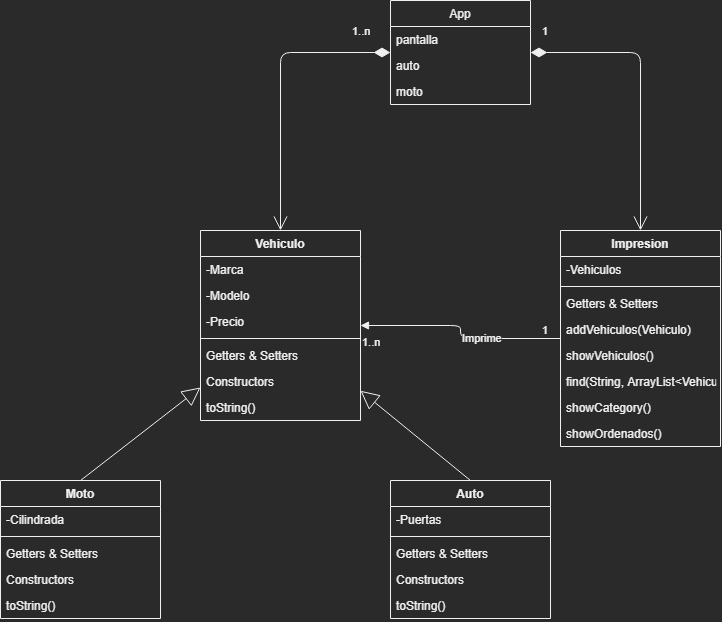

The diagram above was exported from draw.io. Its source (the exported page's mxGraphModel, read from the mxfile embedded in the PNG):
<mxGraphModel dx="1231" dy="1812" grid="1" gridSize="10" guides="1" tooltips="1" connect="1" arrows="1" fold="1" page="1" pageScale="1" pageWidth="827" pageHeight="1169" math="0" shadow="0">
  <root>
    <mxCell id="WIyWlLk6GJQsqaUBKTNV-0" />
    <mxCell id="WIyWlLk6GJQsqaUBKTNV-1" parent="WIyWlLk6GJQsqaUBKTNV-0" />
    <mxCell id="VMHDOYrXdYkHV-XMXR2u-4" value="Vehiculo" style="swimlane;fontStyle=1;align=center;verticalAlign=top;childLayout=stackLayout;horizontal=1;startSize=26;horizontalStack=0;resizeParent=1;resizeParentMax=0;resizeLast=0;collapsible=1;marginBottom=0;" vertex="1" parent="WIyWlLk6GJQsqaUBKTNV-1">
      <mxGeometry x="300" y="20" width="160" height="190" as="geometry" />
    </mxCell>
    <mxCell id="VMHDOYrXdYkHV-XMXR2u-5" value="-Marca" style="text;strokeColor=none;fillColor=none;align=left;verticalAlign=top;spacingLeft=4;spacingRight=4;overflow=hidden;rotatable=0;points=[[0,0.5],[1,0.5]];portConstraint=eastwest;" vertex="1" parent="VMHDOYrXdYkHV-XMXR2u-4">
      <mxGeometry y="26" width="160" height="26" as="geometry" />
    </mxCell>
    <mxCell id="VMHDOYrXdYkHV-XMXR2u-8" value="-Modelo" style="text;strokeColor=none;fillColor=none;align=left;verticalAlign=top;spacingLeft=4;spacingRight=4;overflow=hidden;rotatable=0;points=[[0,0.5],[1,0.5]];portConstraint=eastwest;" vertex="1" parent="VMHDOYrXdYkHV-XMXR2u-4">
      <mxGeometry y="52" width="160" height="26" as="geometry" />
    </mxCell>
    <mxCell id="VMHDOYrXdYkHV-XMXR2u-9" value="-Precio" style="text;strokeColor=none;fillColor=none;align=left;verticalAlign=top;spacingLeft=4;spacingRight=4;overflow=hidden;rotatable=0;points=[[0,0.5],[1,0.5]];portConstraint=eastwest;" vertex="1" parent="VMHDOYrXdYkHV-XMXR2u-4">
      <mxGeometry y="78" width="160" height="26" as="geometry" />
    </mxCell>
    <mxCell id="VMHDOYrXdYkHV-XMXR2u-6" value="" style="line;strokeWidth=1;fillColor=none;align=left;verticalAlign=middle;spacingTop=-1;spacingLeft=3;spacingRight=3;rotatable=0;labelPosition=right;points=[];portConstraint=eastwest;" vertex="1" parent="VMHDOYrXdYkHV-XMXR2u-4">
      <mxGeometry y="104" width="160" height="8" as="geometry" />
    </mxCell>
    <mxCell id="VMHDOYrXdYkHV-XMXR2u-7" value="Getters &amp; Setters" style="text;strokeColor=none;fillColor=none;align=left;verticalAlign=top;spacingLeft=4;spacingRight=4;overflow=hidden;rotatable=0;points=[[0,0.5],[1,0.5]];portConstraint=eastwest;" vertex="1" parent="VMHDOYrXdYkHV-XMXR2u-4">
      <mxGeometry y="112" width="160" height="26" as="geometry" />
    </mxCell>
    <mxCell id="VMHDOYrXdYkHV-XMXR2u-11" value="Constructors" style="text;strokeColor=none;fillColor=none;align=left;verticalAlign=top;spacingLeft=4;spacingRight=4;overflow=hidden;rotatable=0;points=[[0,0.5],[1,0.5]];portConstraint=eastwest;" vertex="1" parent="VMHDOYrXdYkHV-XMXR2u-4">
      <mxGeometry y="138" width="160" height="26" as="geometry" />
    </mxCell>
    <mxCell id="VMHDOYrXdYkHV-XMXR2u-12" value="toString()" style="text;strokeColor=none;fillColor=none;align=left;verticalAlign=top;spacingLeft=4;spacingRight=4;overflow=hidden;rotatable=0;points=[[0,0.5],[1,0.5]];portConstraint=eastwest;" vertex="1" parent="VMHDOYrXdYkHV-XMXR2u-4">
      <mxGeometry y="164" width="160" height="26" as="geometry" />
    </mxCell>
    <mxCell id="VMHDOYrXdYkHV-XMXR2u-17" value="Moto" style="swimlane;fontStyle=1;align=center;verticalAlign=top;childLayout=stackLayout;horizontal=1;startSize=26;horizontalStack=0;resizeParent=1;resizeParentMax=0;resizeLast=0;collapsible=1;marginBottom=0;" vertex="1" parent="WIyWlLk6GJQsqaUBKTNV-1">
      <mxGeometry x="100" y="270" width="160" height="138" as="geometry" />
    </mxCell>
    <mxCell id="VMHDOYrXdYkHV-XMXR2u-18" value="-Cilindrada" style="text;strokeColor=none;fillColor=none;align=left;verticalAlign=top;spacingLeft=4;spacingRight=4;overflow=hidden;rotatable=0;points=[[0,0.5],[1,0.5]];portConstraint=eastwest;" vertex="1" parent="VMHDOYrXdYkHV-XMXR2u-17">
      <mxGeometry y="26" width="160" height="26" as="geometry" />
    </mxCell>
    <mxCell id="VMHDOYrXdYkHV-XMXR2u-19" value="" style="line;strokeWidth=1;fillColor=none;align=left;verticalAlign=middle;spacingTop=-1;spacingLeft=3;spacingRight=3;rotatable=0;labelPosition=right;points=[];portConstraint=eastwest;" vertex="1" parent="VMHDOYrXdYkHV-XMXR2u-17">
      <mxGeometry y="52" width="160" height="8" as="geometry" />
    </mxCell>
    <mxCell id="VMHDOYrXdYkHV-XMXR2u-20" value="Getters &amp; Setters" style="text;strokeColor=none;fillColor=none;align=left;verticalAlign=top;spacingLeft=4;spacingRight=4;overflow=hidden;rotatable=0;points=[[0,0.5],[1,0.5]];portConstraint=eastwest;" vertex="1" parent="VMHDOYrXdYkHV-XMXR2u-17">
      <mxGeometry y="60" width="160" height="26" as="geometry" />
    </mxCell>
    <mxCell id="VMHDOYrXdYkHV-XMXR2u-26" value="Constructors" style="text;strokeColor=none;fillColor=none;align=left;verticalAlign=top;spacingLeft=4;spacingRight=4;overflow=hidden;rotatable=0;points=[[0,0.5],[1,0.5]];portConstraint=eastwest;" vertex="1" parent="VMHDOYrXdYkHV-XMXR2u-17">
      <mxGeometry y="86" width="160" height="26" as="geometry" />
    </mxCell>
    <mxCell id="VMHDOYrXdYkHV-XMXR2u-27" value="toString()" style="text;strokeColor=none;fillColor=none;align=left;verticalAlign=top;spacingLeft=4;spacingRight=4;overflow=hidden;rotatable=0;points=[[0,0.5],[1,0.5]];portConstraint=eastwest;" vertex="1" parent="VMHDOYrXdYkHV-XMXR2u-17">
      <mxGeometry y="112" width="160" height="26" as="geometry" />
    </mxCell>
    <mxCell id="VMHDOYrXdYkHV-XMXR2u-28" value="Auto" style="swimlane;fontStyle=1;align=center;verticalAlign=top;childLayout=stackLayout;horizontal=1;startSize=26;horizontalStack=0;resizeParent=1;resizeParentMax=0;resizeLast=0;collapsible=1;marginBottom=0;" vertex="1" parent="WIyWlLk6GJQsqaUBKTNV-1">
      <mxGeometry x="490" y="270" width="160" height="138" as="geometry" />
    </mxCell>
    <mxCell id="VMHDOYrXdYkHV-XMXR2u-29" value="-Puertas" style="text;strokeColor=none;fillColor=none;align=left;verticalAlign=top;spacingLeft=4;spacingRight=4;overflow=hidden;rotatable=0;points=[[0,0.5],[1,0.5]];portConstraint=eastwest;" vertex="1" parent="VMHDOYrXdYkHV-XMXR2u-28">
      <mxGeometry y="26" width="160" height="26" as="geometry" />
    </mxCell>
    <mxCell id="VMHDOYrXdYkHV-XMXR2u-30" value="" style="line;strokeWidth=1;fillColor=none;align=left;verticalAlign=middle;spacingTop=-1;spacingLeft=3;spacingRight=3;rotatable=0;labelPosition=right;points=[];portConstraint=eastwest;" vertex="1" parent="VMHDOYrXdYkHV-XMXR2u-28">
      <mxGeometry y="52" width="160" height="8" as="geometry" />
    </mxCell>
    <mxCell id="VMHDOYrXdYkHV-XMXR2u-31" value="Getters &amp; Setters" style="text;strokeColor=none;fillColor=none;align=left;verticalAlign=top;spacingLeft=4;spacingRight=4;overflow=hidden;rotatable=0;points=[[0,0.5],[1,0.5]];portConstraint=eastwest;" vertex="1" parent="VMHDOYrXdYkHV-XMXR2u-28">
      <mxGeometry y="60" width="160" height="26" as="geometry" />
    </mxCell>
    <mxCell id="VMHDOYrXdYkHV-XMXR2u-32" value="Constructors" style="text;strokeColor=none;fillColor=none;align=left;verticalAlign=top;spacingLeft=4;spacingRight=4;overflow=hidden;rotatable=0;points=[[0,0.5],[1,0.5]];portConstraint=eastwest;" vertex="1" parent="VMHDOYrXdYkHV-XMXR2u-28">
      <mxGeometry y="86" width="160" height="26" as="geometry" />
    </mxCell>
    <mxCell id="VMHDOYrXdYkHV-XMXR2u-33" value="toString()" style="text;strokeColor=none;fillColor=none;align=left;verticalAlign=top;spacingLeft=4;spacingRight=4;overflow=hidden;rotatable=0;points=[[0,0.5],[1,0.5]];portConstraint=eastwest;" vertex="1" parent="VMHDOYrXdYkHV-XMXR2u-28">
      <mxGeometry y="112" width="160" height="26" as="geometry" />
    </mxCell>
    <mxCell id="VMHDOYrXdYkHV-XMXR2u-34" value="" style="endArrow=block;endSize=16;endFill=0;html=1;exitX=0.5;exitY=0;exitDx=0;exitDy=0;" edge="1" parent="WIyWlLk6GJQsqaUBKTNV-1" source="VMHDOYrXdYkHV-XMXR2u-17" target="VMHDOYrXdYkHV-XMXR2u-4">
      <mxGeometry width="160" relative="1" as="geometry">
        <mxPoint x="330" y="230" as="sourcePoint" />
        <mxPoint x="490" y="230" as="targetPoint" />
      </mxGeometry>
    </mxCell>
    <mxCell id="VMHDOYrXdYkHV-XMXR2u-35" value="" style="endArrow=block;endSize=16;endFill=0;html=1;exitX=0.5;exitY=0;exitDx=0;exitDy=0;" edge="1" parent="WIyWlLk6GJQsqaUBKTNV-1" source="VMHDOYrXdYkHV-XMXR2u-28" target="VMHDOYrXdYkHV-XMXR2u-4">
      <mxGeometry width="160" relative="1" as="geometry">
        <mxPoint x="190" y="280" as="sourcePoint" />
        <mxPoint x="310" y="187" as="targetPoint" />
      </mxGeometry>
    </mxCell>
    <mxCell id="VMHDOYrXdYkHV-XMXR2u-36" value="Impresion" style="swimlane;fontStyle=1;align=center;verticalAlign=top;childLayout=stackLayout;horizontal=1;startSize=26;horizontalStack=0;resizeParent=1;resizeParentMax=0;resizeLast=0;collapsible=1;marginBottom=0;" vertex="1" parent="WIyWlLk6GJQsqaUBKTNV-1">
      <mxGeometry x="660" y="20" width="160" height="216" as="geometry" />
    </mxCell>
    <mxCell id="VMHDOYrXdYkHV-XMXR2u-37" value="-Vehiculos" style="text;strokeColor=none;fillColor=none;align=left;verticalAlign=top;spacingLeft=4;spacingRight=4;overflow=hidden;rotatable=0;points=[[0,0.5],[1,0.5]];portConstraint=eastwest;" vertex="1" parent="VMHDOYrXdYkHV-XMXR2u-36">
      <mxGeometry y="26" width="160" height="26" as="geometry" />
    </mxCell>
    <mxCell id="VMHDOYrXdYkHV-XMXR2u-38" value="" style="line;strokeWidth=1;fillColor=none;align=left;verticalAlign=middle;spacingTop=-1;spacingLeft=3;spacingRight=3;rotatable=0;labelPosition=right;points=[];portConstraint=eastwest;" vertex="1" parent="VMHDOYrXdYkHV-XMXR2u-36">
      <mxGeometry y="52" width="160" height="8" as="geometry" />
    </mxCell>
    <mxCell id="VMHDOYrXdYkHV-XMXR2u-39" value="Getters &amp; Setters" style="text;strokeColor=none;fillColor=none;align=left;verticalAlign=top;spacingLeft=4;spacingRight=4;overflow=hidden;rotatable=0;points=[[0,0.5],[1,0.5]];portConstraint=eastwest;" vertex="1" parent="VMHDOYrXdYkHV-XMXR2u-36">
      <mxGeometry y="60" width="160" height="26" as="geometry" />
    </mxCell>
    <mxCell id="VMHDOYrXdYkHV-XMXR2u-40" value="addVehiculos(Vehiculo)" style="text;strokeColor=none;fillColor=none;align=left;verticalAlign=top;spacingLeft=4;spacingRight=4;overflow=hidden;rotatable=0;points=[[0,0.5],[1,0.5]];portConstraint=eastwest;" vertex="1" parent="VMHDOYrXdYkHV-XMXR2u-36">
      <mxGeometry y="86" width="160" height="26" as="geometry" />
    </mxCell>
    <mxCell id="VMHDOYrXdYkHV-XMXR2u-41" value="showVehiculos()" style="text;strokeColor=none;fillColor=none;align=left;verticalAlign=top;spacingLeft=4;spacingRight=4;overflow=hidden;rotatable=0;points=[[0,0.5],[1,0.5]];portConstraint=eastwest;" vertex="1" parent="VMHDOYrXdYkHV-XMXR2u-36">
      <mxGeometry y="112" width="160" height="26" as="geometry" />
    </mxCell>
    <mxCell id="VMHDOYrXdYkHV-XMXR2u-42" value="find(String, ArrayList&lt;Vehiculo&gt;" style="text;strokeColor=none;fillColor=none;align=left;verticalAlign=top;spacingLeft=4;spacingRight=4;overflow=hidden;rotatable=0;points=[[0,0.5],[1,0.5]];portConstraint=eastwest;" vertex="1" parent="VMHDOYrXdYkHV-XMXR2u-36">
      <mxGeometry y="138" width="160" height="26" as="geometry" />
    </mxCell>
    <mxCell id="VMHDOYrXdYkHV-XMXR2u-43" value="showCategory()" style="text;strokeColor=none;fillColor=none;align=left;verticalAlign=top;spacingLeft=4;spacingRight=4;overflow=hidden;rotatable=0;points=[[0,0.5],[1,0.5]];portConstraint=eastwest;" vertex="1" parent="VMHDOYrXdYkHV-XMXR2u-36">
      <mxGeometry y="164" width="160" height="26" as="geometry" />
    </mxCell>
    <mxCell id="VMHDOYrXdYkHV-XMXR2u-44" value="showOrdenados()" style="text;strokeColor=none;fillColor=none;align=left;verticalAlign=top;spacingLeft=4;spacingRight=4;overflow=hidden;rotatable=0;points=[[0,0.5],[1,0.5]];portConstraint=eastwest;" vertex="1" parent="VMHDOYrXdYkHV-XMXR2u-36">
      <mxGeometry y="190" width="160" height="26" as="geometry" />
    </mxCell>
    <mxCell id="VMHDOYrXdYkHV-XMXR2u-45" value="Imprime" style="endArrow=block;endFill=1;html=1;edgeStyle=orthogonalEdgeStyle;align=left;verticalAlign=top;" edge="1" parent="WIyWlLk6GJQsqaUBKTNV-1" source="VMHDOYrXdYkHV-XMXR2u-36" target="VMHDOYrXdYkHV-XMXR2u-4">
      <mxGeometry x="0.0609" relative="1" as="geometry">
        <mxPoint x="330" y="230" as="sourcePoint" />
        <mxPoint x="490" y="230" as="targetPoint" />
        <mxPoint as="offset" />
      </mxGeometry>
    </mxCell>
    <mxCell id="VMHDOYrXdYkHV-XMXR2u-46" value="1" style="edgeLabel;resizable=0;html=1;align=left;verticalAlign=bottom;" connectable="0" vertex="1" parent="VMHDOYrXdYkHV-XMXR2u-45">
      <mxGeometry x="-1" relative="1" as="geometry">
        <mxPoint x="-20" as="offset" />
      </mxGeometry>
    </mxCell>
    <mxCell id="VMHDOYrXdYkHV-XMXR2u-48" value="1..n" style="edgeLabel;resizable=0;html=1;align=left;verticalAlign=bottom;" connectable="0" vertex="1" parent="WIyWlLk6GJQsqaUBKTNV-1">
      <mxGeometry x="460" y="139.99970873786407" as="geometry" />
    </mxCell>
    <mxCell id="VMHDOYrXdYkHV-XMXR2u-49" value="App" style="swimlane;fontStyle=0;childLayout=stackLayout;horizontal=1;startSize=26;fillColor=none;horizontalStack=0;resizeParent=1;resizeParentMax=0;resizeLast=0;collapsible=1;marginBottom=0;" vertex="1" parent="WIyWlLk6GJQsqaUBKTNV-1">
      <mxGeometry x="490" y="-210" width="140" height="104" as="geometry" />
    </mxCell>
    <mxCell id="VMHDOYrXdYkHV-XMXR2u-53" value="pantalla" style="text;strokeColor=none;fillColor=none;align=left;verticalAlign=top;spacingLeft=4;spacingRight=4;overflow=hidden;rotatable=0;points=[[0,0.5],[1,0.5]];portConstraint=eastwest;" vertex="1" parent="VMHDOYrXdYkHV-XMXR2u-49">
      <mxGeometry y="26" width="140" height="26" as="geometry" />
    </mxCell>
    <mxCell id="VMHDOYrXdYkHV-XMXR2u-54" value="auto" style="text;strokeColor=none;fillColor=none;align=left;verticalAlign=top;spacingLeft=4;spacingRight=4;overflow=hidden;rotatable=0;points=[[0,0.5],[1,0.5]];portConstraint=eastwest;" vertex="1" parent="VMHDOYrXdYkHV-XMXR2u-49">
      <mxGeometry y="52" width="140" height="26" as="geometry" />
    </mxCell>
    <mxCell id="VMHDOYrXdYkHV-XMXR2u-57" value="moto" style="text;strokeColor=none;fillColor=none;align=left;verticalAlign=top;spacingLeft=4;spacingRight=4;overflow=hidden;rotatable=0;points=[[0,0.5],[1,0.5]];portConstraint=eastwest;" vertex="1" parent="VMHDOYrXdYkHV-XMXR2u-49">
      <mxGeometry y="78" width="140" height="26" as="geometry" />
    </mxCell>
    <mxCell id="VMHDOYrXdYkHV-XMXR2u-58" value="1..n" style="endArrow=open;html=1;endSize=12;startArrow=diamondThin;startSize=14;startFill=1;edgeStyle=orthogonalEdgeStyle;align=left;verticalAlign=bottom;entryX=0.5;entryY=0;entryDx=0;entryDy=0;" edge="1" parent="WIyWlLk6GJQsqaUBKTNV-1" source="VMHDOYrXdYkHV-XMXR2u-49" target="VMHDOYrXdYkHV-XMXR2u-4">
      <mxGeometry x="-0.7222" y="-12" relative="1" as="geometry">
        <mxPoint x="270" y="50" as="sourcePoint" />
        <mxPoint x="430" y="50" as="targetPoint" />
        <mxPoint as="offset" />
      </mxGeometry>
    </mxCell>
    <mxCell id="VMHDOYrXdYkHV-XMXR2u-59" value="1" style="endArrow=open;html=1;endSize=12;startArrow=diamondThin;startSize=14;startFill=1;edgeStyle=orthogonalEdgeStyle;align=left;verticalAlign=bottom;entryX=0.5;entryY=0;entryDx=0;entryDy=0;" edge="1" parent="WIyWlLk6GJQsqaUBKTNV-1" source="VMHDOYrXdYkHV-XMXR2u-49" target="VMHDOYrXdYkHV-XMXR2u-36">
      <mxGeometry x="-0.9306" y="12" relative="1" as="geometry">
        <mxPoint x="759.9999999999998" y="-178" as="sourcePoint" />
        <mxPoint x="649.9999999999998" as="targetPoint" />
        <mxPoint as="offset" />
      </mxGeometry>
    </mxCell>
  </root>
</mxGraphModel>